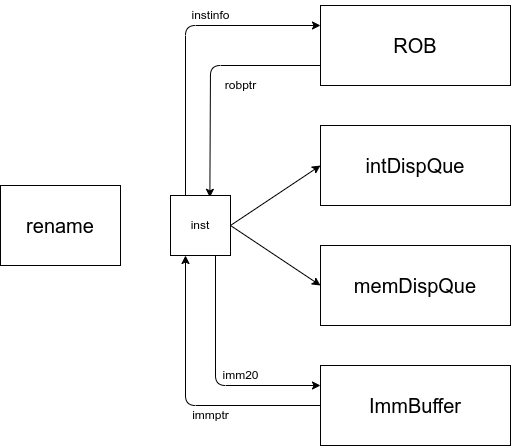

The diagram above was exported from draw.io. Its source (the exported page's mxGraphModel, read from the mxfile embedded in the PNG):
<mxGraphModel dx="1005" dy="482" grid="1" gridSize="10" guides="1" tooltips="1" connect="1" arrows="1" fold="1" page="1" pageScale="1" pageWidth="827" pageHeight="1169" math="0" shadow="0">
  <root>
    <mxCell id="0" />
    <mxCell id="1" parent="0" />
    <mxCell id="2" value="rename" style="rounded=0;whiteSpace=wrap;html=1;hachureGap=4;fontFamily=Helvetica;fontSize=20;" vertex="1" parent="1">
      <mxGeometry x="120" y="380" width="120" height="80" as="geometry" />
    </mxCell>
    <mxCell id="3" value="intDispQue" style="rounded=0;whiteSpace=wrap;html=1;hachureGap=4;fontFamily=Helvetica;fontSize=20;" vertex="1" parent="1">
      <mxGeometry x="440" y="320" width="190" height="80" as="geometry" />
    </mxCell>
    <mxCell id="4" value="memDispQue" style="rounded=0;whiteSpace=wrap;html=1;hachureGap=4;fontFamily=Helvetica;fontSize=20;" vertex="1" parent="1">
      <mxGeometry x="440" y="440" width="190" height="80" as="geometry" />
    </mxCell>
    <mxCell id="15" style="edgeStyle=none;html=1;exitX=0;exitY=0.75;exitDx=0;exitDy=0;entryX=0.656;entryY=0.03;entryDx=0;entryDy=0;entryPerimeter=0;fontFamily=Helvetica;" edge="1" parent="1" source="5" target="7">
      <mxGeometry relative="1" as="geometry">
        <Array as="points">
          <mxPoint x="330" y="260" />
        </Array>
      </mxGeometry>
    </mxCell>
    <mxCell id="5" value="ROB" style="rounded=0;whiteSpace=wrap;html=1;hachureGap=4;fontFamily=Helvetica;fontSize=20;" vertex="1" parent="1">
      <mxGeometry x="440" y="200" width="190" height="80" as="geometry" />
    </mxCell>
    <mxCell id="10" style="edgeStyle=none;html=1;exitX=0;exitY=0.5;exitDx=0;exitDy=0;entryX=0.25;entryY=1;entryDx=0;entryDy=0;fontFamily=Helvetica;" edge="1" parent="1" source="6" target="7">
      <mxGeometry relative="1" as="geometry">
        <Array as="points">
          <mxPoint x="305" y="600" />
        </Array>
      </mxGeometry>
    </mxCell>
    <mxCell id="6" value="ImmBuffer" style="rounded=0;whiteSpace=wrap;html=1;hachureGap=4;fontFamily=Helvetica;fontSize=20;" vertex="1" parent="1">
      <mxGeometry x="440" y="560" width="190" height="80" as="geometry" />
    </mxCell>
    <mxCell id="8" style="edgeStyle=none;html=1;exitX=1;exitY=0.5;exitDx=0;exitDy=0;entryX=0;entryY=0.5;entryDx=0;entryDy=0;fontFamily=Helvetica;" edge="1" parent="1" source="7" target="3">
      <mxGeometry relative="1" as="geometry" />
    </mxCell>
    <mxCell id="9" style="edgeStyle=none;html=1;exitX=1;exitY=0.5;exitDx=0;exitDy=0;entryX=0;entryY=0.5;entryDx=0;entryDy=0;fontFamily=Helvetica;" edge="1" parent="1" source="7" target="4">
      <mxGeometry relative="1" as="geometry" />
    </mxCell>
    <mxCell id="11" style="edgeStyle=none;html=1;exitX=0.75;exitY=1;exitDx=0;exitDy=0;entryX=0;entryY=0.25;entryDx=0;entryDy=0;fontFamily=Helvetica;" edge="1" parent="1" source="7" target="6">
      <mxGeometry relative="1" as="geometry">
        <Array as="points">
          <mxPoint x="335" y="580" />
        </Array>
      </mxGeometry>
    </mxCell>
    <mxCell id="14" style="edgeStyle=none;html=1;exitX=0.25;exitY=0;exitDx=0;exitDy=0;entryX=0;entryY=0.25;entryDx=0;entryDy=0;fontFamily=Helvetica;" edge="1" parent="1" source="7" target="5">
      <mxGeometry relative="1" as="geometry">
        <Array as="points">
          <mxPoint x="305" y="220" />
        </Array>
      </mxGeometry>
    </mxCell>
    <mxCell id="7" value="inst" style="whiteSpace=wrap;html=1;fontFamily=Helvetica;" vertex="1" parent="1">
      <mxGeometry x="290" y="390" width="60" height="60" as="geometry" />
    </mxCell>
    <mxCell id="12" value="imm20" style="text;html=1;align=center;verticalAlign=middle;resizable=0;points=[];autosize=1;strokeColor=none;fillColor=none;fontFamily=Helvetica;" vertex="1" parent="1">
      <mxGeometry x="330" y="555" width="60" height="30" as="geometry" />
    </mxCell>
    <mxCell id="13" value="immptr" style="text;html=1;align=center;verticalAlign=middle;resizable=0;points=[];autosize=1;strokeColor=none;fillColor=none;fontFamily=Helvetica;" vertex="1" parent="1">
      <mxGeometry x="300" y="595" width="60" height="30" as="geometry" />
    </mxCell>
    <mxCell id="16" value="instinfo" style="text;html=1;align=center;verticalAlign=middle;resizable=0;points=[];autosize=1;strokeColor=none;fillColor=none;fontFamily=Helvetica;" vertex="1" parent="1">
      <mxGeometry x="300" y="195" width="60" height="30" as="geometry" />
    </mxCell>
    <mxCell id="18" value="robptr" style="text;html=1;align=center;verticalAlign=middle;resizable=0;points=[];autosize=1;strokeColor=none;fillColor=none;fontFamily=Helvetica;" vertex="1" parent="1">
      <mxGeometry x="335" y="265" width="50" height="30" as="geometry" />
    </mxCell>
  </root>
</mxGraphModel>